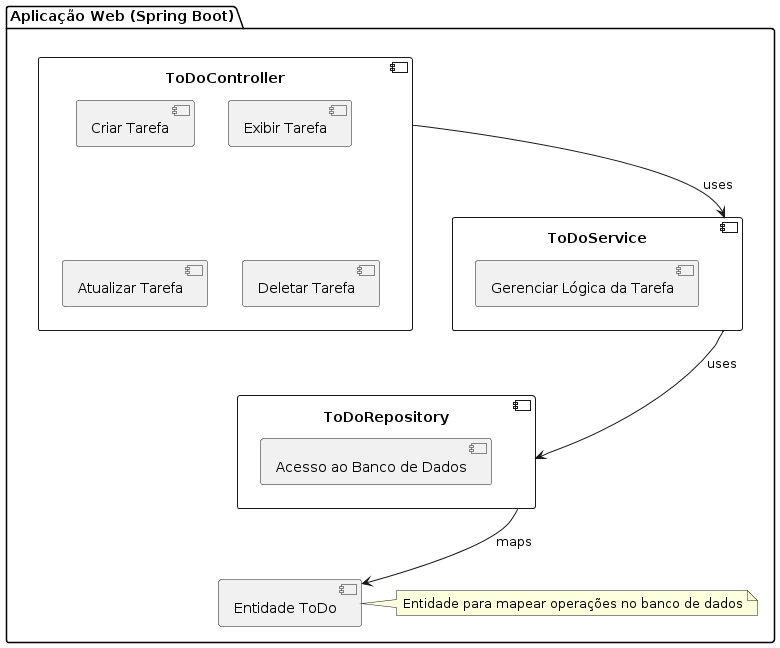

The diagram above was rendered by PlantUML. Its source (embedded in the PNG):
@startuml
!define Rectangle stereotype rectangle

package "Aplicação Web (Spring Boot)" as WebApp {

    component "ToDoController" as Controller {
        [Criar Tarefa]
        [Exibir Tarefa]
        [Atualizar Tarefa]
        [Deletar Tarefa]
    }

    component "ToDoService" as Service {
        [Gerenciar Lógica da Tarefa]
    }

    component "ToDoRepository" as Repository {
        [Acesso ao Banco de Dados]
    }

    component "Entidade ToDo" as ToDoEntity

    Controller --> Service : uses
    Service --> Repository : uses
    Repository --> ToDoEntity : maps

    note right of ToDoEntity : Entidade para mapear operações no banco de dados
}
@enduml